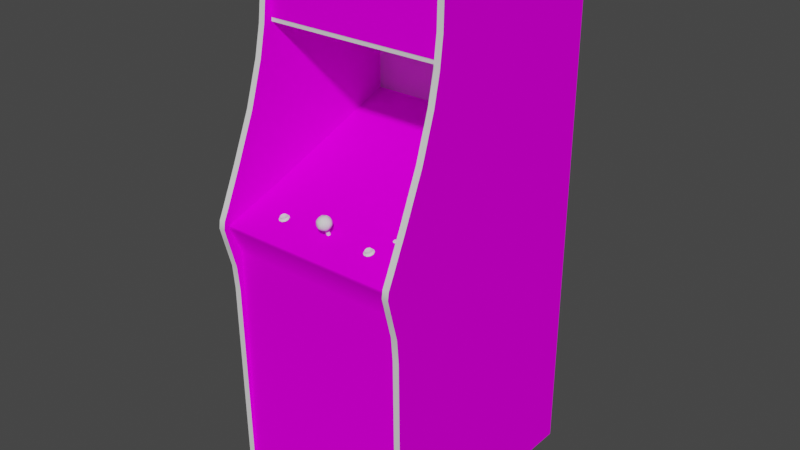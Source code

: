 # Source: rallyxm.blend  (saved by Blender 2.93.20; exported with 4.5.12 LTS)
import bpy
from mathutils import Matrix  # noqa: F401  (used for matrix-valued properties, if any)

bpy.ops.wm.read_factory_settings(use_empty=True)
scene = bpy.context.scene
scene.name = 'Scene'

# ---- images (referenced by path relative to the original .blend; pixels are not part of the script)
import os
ASSET_DIR = os.environ.get("B2B_ASSET_DIR", "")  # directory of the original .blend (textures are referenced by path, not embedded)
HERE = os.path.dirname(os.path.abspath(__file__))  # packed textures are extracted next to this script under _unpacked/

def load_image(name, relpath, width, height, colorspace="sRGB"):
    """Load a texture the original file referenced (path relative to the .blend, or extracted next to this script)."""
    p = next((c for c in (os.path.join(HERE, relpath), os.path.join(ASSET_DIR, relpath)) if relpath and os.path.exists(c)), "")
    if p:
        img = bpy.data.images.load(p, check_existing=True)
        img.name = name
    else:  # same state as the original file: an image datablock whose file is absent (Cycles renders it pink)
        img = bpy.data.images.new(name, width, height)
        img.source = "FILE"
        img.filepath = "//" + (relpath or name)
    img.colorspace_settings.name = colorspace
    return img
img_01rallyxmmarqueemap_tiff = load_image('01rallyxmmarqueemap.TIFF', '01rallyxmmarqueemap.TIFF', 1024, 1024, 'sRGB')
img_02rallyxmsnapmap_tiff = load_image('02rallyxmsnapmap.TIFF', '02rallyxmsnapmap.TIFF', 1024, 1024, 'sRGB')
img_rallyxmbezelmap_tiff = load_image('rallyxmbezelmap.TIFF', 'rallyxmbezelmap.TIFF', 1024, 1024, 'sRGB')
img_rallyxmcombomap_tiff = load_image('rallyxmcombomap.TIFF', 'rallyxmcombomap.TIFF', 1024, 1024, 'sRGB')
img_rallyxmsidemap_tiff = load_image('rallyxmsidemap.TIFF', 'rallyxmsidemap.TIFF', 1024, 1024, 'sRGB')

# ---- materials (node trees are filled in below, after node groups)
mat_01rallyxmmarquee = bpy.data.materials.new('01rallyxmmarquee')
mat_01rallyxmmarquee.use_transparent_shadow = False
mat_01rallyxmmarquee.roughness = 0.8807
mat_01rallyxmmarquee.specular_intensity = 0.0
mat_02rallyxmscreen = bpy.data.materials.new('02rallyxmscreen')
mat_02rallyxmscreen.use_transparent_shadow = False
mat_02rallyxmscreen.roughness = 0.8807
mat_02rallyxmscreen.specular_intensity = 0.0
mat_rallyxmbezel = bpy.data.materials.new('rallyxmbezel')
mat_rallyxmbezel.use_transparent_shadow = False
mat_rallyxmbezel.roughness = 0.8807
mat_rallyxmbezel.specular_intensity = 0.0
mat_rallyxmcombo = bpy.data.materials.new('rallyxmcombo')
mat_rallyxmcombo.use_transparent_shadow = False
mat_rallyxmcombo.roughness = 0.8807
mat_rallyxmcombo.specular_intensity = 0.0
mat_rallyxmyellowtrim = bpy.data.materials.new('rallyxmyellowtrim')
mat_rallyxmyellowtrim.use_transparent_shadow = False
mat_rallyxmyellowtrim.roughness = 0.7934
mat_rallyxmyellowtrim.specular_intensity = 0.6275
mat_rallyxmside = bpy.data.materials.new('rallyxmside')
mat_rallyxmside.use_transparent_shadow = False
mat_rallyxmside.roughness = 0.8807
mat_rallyxmside.specular_intensity = 0.0
mat_rallyxmwhitebutton = bpy.data.materials.new('rallyxmwhitebutton')
mat_rallyxmwhitebutton.use_transparent_shadow = False
mat_rallyxmwhitebutton.roughness = 0.7769
mat_rallyxmwhitebutton.specular_intensity = 0.6902
mat_rallyxmsilver = bpy.data.materials.new('rallyxmsilver')
mat_rallyxmsilver.use_transparent_shadow = False
mat_rallyxmsilver.roughness = 0.8114
mat_rallyxmsilver.specular_intensity = 0.2392
mat_rallyxmred = bpy.data.materials.new('rallyxmred')
mat_rallyxmred.use_transparent_shadow = False
mat_rallyxmred.roughness = 0.7769
mat_rallyxmred.specular_intensity = 0.6431
mat_rallyxmblack = bpy.data.materials.new('rallyxmblack')
mat_rallyxmblack.use_transparent_shadow = False
mat_rallyxmblack.roughness = 0.8807
mat_rallyxmblack.specular_intensity = 0.0

# ---- node groups
ng_auto_smooth = bpy.data.node_groups.new('Auto Smooth', 'GeometryNodeTree')
_s = ng_auto_smooth.interface.new_socket(name='Geometry', in_out='OUTPUT', socket_type='NodeSocketGeometry')
_s = ng_auto_smooth.interface.new_socket(name='Geometry', in_out='INPUT', socket_type='NodeSocketGeometry')
_s = ng_auto_smooth.interface.new_socket(name='Angle', in_out='INPUT', socket_type='NodeSocketFloat')
_s.subtype = 'ANGLE'
_s.min_value = 0.0
_s.max_value = 3.142
ng_auto_smooth.is_modifier = True
_N = ng_auto_smooth.nodes; _L = ng_auto_smooth.links
n0 = _N.new('NodeGroupOutput'); n0.name = 'Group Output'; n0.location = (480, -100)
n1 = _N.new('NodeGroupInput'); n1.name = 'Group Input'; n1.location = (-420, -300)
n2 = _N.new('NodeGroupInput'); n2.name = 'Group Input.001'; n2.location = (-60, -100)
n3 = _N.new('GeometryNodeSetShadeSmooth'); n3.name = 'Set Shade Smooth'; n3.location = (120, -100)
n3.domain = 'EDGE'
n4 = _N.new('GeometryNodeSetShadeSmooth'); n4.name = 'Set Shade Smooth.001'; n4.location = (300, -100)
n5 = _N.new('GeometryNodeInputMeshEdgeAngle'); n5.name = 'Edge Angle'; n5.location = (-420, -220)
n6 = _N.new('GeometryNodeInputEdgeSmooth'); n6.name = 'Is Edge Smooth'; n6.location = (-60, -160)
n7 = _N.new('GeometryNodeInputShadeSmooth'); n7.name = 'Is Face Smooth'; n7.location = (-240, -340)
n8 = _N.new('FunctionNodeBooleanMath'); n8.name = 'Boolean Math'; n8.location = (-60, -220)
n9 = _N.new('FunctionNodeCompare'); n9.name = 'Compare'; n9.location = (-240, -180)
n9.operation = 'LESS_EQUAL'
_L.new(n5.outputs[0], n9.inputs[0])
_L.new(n4.outputs[0], n0.inputs[0])
_L.new(n1.outputs[1], n9.inputs[1])
_L.new(n9.outputs[0], n8.inputs[0])
_L.new(n7.outputs[0], n8.inputs[1])
_L.new(n2.outputs[0], n3.inputs[0])
_L.new(n6.outputs[0], n3.inputs[1])
_L.new(n3.outputs[0], n4.inputs[0])
_L.new(n8.outputs[0], n3.inputs[2])
n0.is_active_output = True

# ---- material node trees
mat_01rallyxmmarquee.use_nodes = True; mat_01rallyxmmarquee.node_tree.nodes.clear()
_N = mat_01rallyxmmarquee.node_tree.nodes; _L = mat_01rallyxmmarquee.node_tree.links
n0 = _N.new('ShaderNodeBsdfPrincipled'); n0.name = 'Principled BSDF'; n0.location = (10, 300)
n0.distribution = 'GGX'
n0.subsurface_method = 'BURLEY'
n0.inputs[2].default_value = 0.8807
n0.inputs[3].default_value = 1.45
n0.inputs[13].default_value = 0.0
n0.inputs[27].default_value = (0.0, 0.0, 0.0, 1.0)
n0.inputs[28].default_value = 1.0
n1 = _N.new('ShaderNodeOutputMaterial'); n1.name = 'Material Output'; n1.location = (300, 300)
n2 = _N.new('ShaderNodeTexImage'); n2.name = 'Image Texture'; n2.location = (-300, 600)
n2.image = img_01rallyxmmarqueemap_tiff
_L.new(n0.outputs[0], n1.inputs[0])
_L.new(n2.outputs[0], n0.inputs[0])
n1.is_active_output = True
mat_02rallyxmscreen.use_nodes = True; mat_02rallyxmscreen.node_tree.nodes.clear()
_N = mat_02rallyxmscreen.node_tree.nodes; _L = mat_02rallyxmscreen.node_tree.links
n0 = _N.new('ShaderNodeBsdfPrincipled'); n0.name = 'Principled BSDF'; n0.location = (10, 300)
n0.distribution = 'GGX'
n0.subsurface_method = 'BURLEY'
n0.inputs[2].default_value = 0.8807
n0.inputs[3].default_value = 1.45
n0.inputs[13].default_value = 0.0
n0.inputs[27].default_value = (0.0, 0.0, 0.0, 1.0)
n0.inputs[28].default_value = 1.0
n1 = _N.new('ShaderNodeOutputMaterial'); n1.name = 'Material Output'; n1.location = (300, 300)
n2 = _N.new('ShaderNodeTexImage'); n2.name = 'Image Texture'; n2.location = (-300, 600)
n2.image = img_02rallyxmsnapmap_tiff
_L.new(n0.outputs[0], n1.inputs[0])
_L.new(n2.outputs[0], n0.inputs[0])
n1.is_active_output = True
mat_rallyxmbezel.use_nodes = True; mat_rallyxmbezel.node_tree.nodes.clear()
_N = mat_rallyxmbezel.node_tree.nodes; _L = mat_rallyxmbezel.node_tree.links
n0 = _N.new('ShaderNodeBsdfPrincipled'); n0.name = 'Principled BSDF'; n0.location = (10, 300)
n0.distribution = 'GGX'
n0.subsurface_method = 'BURLEY'
n0.inputs[2].default_value = 0.8807
n0.inputs[3].default_value = 1.45
n0.inputs[13].default_value = 0.0
n0.inputs[27].default_value = (0.0, 0.0, 0.0, 1.0)
n0.inputs[28].default_value = 1.0
n1 = _N.new('ShaderNodeOutputMaterial'); n1.name = 'Material Output'; n1.location = (300, 300)
n2 = _N.new('ShaderNodeTexImage'); n2.name = 'Image Texture'; n2.location = (-300, 600)
n2.image = img_rallyxmbezelmap_tiff
_L.new(n0.outputs[0], n1.inputs[0])
_L.new(n2.outputs[0], n0.inputs[0])
n1.is_active_output = True
mat_rallyxmcombo.use_nodes = True; mat_rallyxmcombo.node_tree.nodes.clear()
_N = mat_rallyxmcombo.node_tree.nodes; _L = mat_rallyxmcombo.node_tree.links
n0 = _N.new('ShaderNodeBsdfPrincipled'); n0.name = 'Principled BSDF'; n0.location = (10, 300)
n0.distribution = 'GGX'
n0.subsurface_method = 'BURLEY'
n0.inputs[2].default_value = 0.8807
n0.inputs[3].default_value = 1.45
n0.inputs[13].default_value = 0.0
n0.inputs[27].default_value = (0.0, 0.0, 0.0, 1.0)
n0.inputs[28].default_value = 1.0
n1 = _N.new('ShaderNodeOutputMaterial'); n1.name = 'Material Output'; n1.location = (300, 300)
n2 = _N.new('ShaderNodeTexImage'); n2.name = 'Image Texture'; n2.location = (-300, 600)
n2.image = img_rallyxmcombomap_tiff
_L.new(n0.outputs[0], n1.inputs[0])
_L.new(n2.outputs[0], n0.inputs[0])
n1.is_active_output = True
mat_rallyxmyellowtrim.use_nodes = True; mat_rallyxmyellowtrim.node_tree.nodes.clear()
_N = mat_rallyxmyellowtrim.node_tree.nodes; _L = mat_rallyxmyellowtrim.node_tree.links
n0 = _N.new('ShaderNodeBsdfPrincipled'); n0.name = 'Principled BSDF'; n0.location = (10, 300)
n0.distribution = 'GGX'
n0.subsurface_method = 'BURLEY'
n0.inputs[2].default_value = 0.7934
n0.inputs[3].default_value = 1.45
n0.inputs[13].default_value = 0.6275
n0.inputs[27].default_value = (0.0, 0.0, 0.0, 1.0)
n0.inputs[28].default_value = 1.0
n1 = _N.new('ShaderNodeOutputMaterial'); n1.name = 'Material Output'; n1.location = (300, 300)
_L.new(n0.outputs[0], n1.inputs[0])
n1.is_active_output = True
mat_rallyxmside.use_nodes = True; mat_rallyxmside.node_tree.nodes.clear()
_N = mat_rallyxmside.node_tree.nodes; _L = mat_rallyxmside.node_tree.links
n0 = _N.new('ShaderNodeBsdfPrincipled'); n0.name = 'Principled BSDF'; n0.location = (10, 300)
n0.distribution = 'GGX'
n0.subsurface_method = 'BURLEY'
n0.inputs[2].default_value = 0.8807
n0.inputs[3].default_value = 1.45
n0.inputs[13].default_value = 0.0
n0.inputs[27].default_value = (0.0, 0.0, 0.0, 1.0)
n0.inputs[28].default_value = 1.0
n1 = _N.new('ShaderNodeOutputMaterial'); n1.name = 'Material Output'; n1.location = (300, 300)
n2 = _N.new('ShaderNodeTexImage'); n2.name = 'Image Texture'; n2.location = (-300, 600)
n2.image = img_rallyxmsidemap_tiff
_L.new(n0.outputs[0], n1.inputs[0])
_L.new(n2.outputs[0], n0.inputs[0])
n1.is_active_output = True
mat_rallyxmwhitebutton.use_nodes = True; mat_rallyxmwhitebutton.node_tree.nodes.clear()
_N = mat_rallyxmwhitebutton.node_tree.nodes; _L = mat_rallyxmwhitebutton.node_tree.links
n0 = _N.new('ShaderNodeBsdfPrincipled'); n0.name = 'Principled BSDF'; n0.location = (10, 300)
n0.distribution = 'GGX'
n0.subsurface_method = 'BURLEY'
n0.inputs[2].default_value = 0.7769
n0.inputs[3].default_value = 1.45
n0.inputs[13].default_value = 0.6902
n0.inputs[27].default_value = (0.0, 0.0, 0.0, 1.0)
n0.inputs[28].default_value = 1.0
n1 = _N.new('ShaderNodeOutputMaterial'); n1.name = 'Material Output'; n1.location = (300, 300)
_L.new(n0.outputs[0], n1.inputs[0])
n1.is_active_output = True
mat_rallyxmsilver.use_nodes = True; mat_rallyxmsilver.node_tree.nodes.clear()
_N = mat_rallyxmsilver.node_tree.nodes; _L = mat_rallyxmsilver.node_tree.links
n0 = _N.new('ShaderNodeBsdfPrincipled'); n0.name = 'Principled BSDF'; n0.location = (10, 300)
n0.distribution = 'GGX'
n0.subsurface_method = 'BURLEY'
n0.inputs[2].default_value = 0.8114
n0.inputs[3].default_value = 1.45
n0.inputs[13].default_value = 0.2392
n0.inputs[27].default_value = (0.0, 0.0, 0.0, 1.0)
n0.inputs[28].default_value = 1.0
n1 = _N.new('ShaderNodeOutputMaterial'); n1.name = 'Material Output'; n1.location = (300, 300)
_L.new(n0.outputs[0], n1.inputs[0])
n1.is_active_output = True
mat_rallyxmred.use_nodes = True; mat_rallyxmred.node_tree.nodes.clear()
_N = mat_rallyxmred.node_tree.nodes; _L = mat_rallyxmred.node_tree.links
n0 = _N.new('ShaderNodeBsdfPrincipled'); n0.name = 'Principled BSDF'; n0.location = (10, 300)
n0.distribution = 'GGX'
n0.subsurface_method = 'BURLEY'
n0.inputs[2].default_value = 0.7769
n0.inputs[3].default_value = 1.45
n0.inputs[13].default_value = 0.6431
n0.inputs[27].default_value = (0.0, 0.0, 0.0, 1.0)
n0.inputs[28].default_value = 1.0
n1 = _N.new('ShaderNodeOutputMaterial'); n1.name = 'Material Output'; n1.location = (300, 300)
_L.new(n0.outputs[0], n1.inputs[0])
n1.is_active_output = True
mat_rallyxmblack.use_nodes = True; mat_rallyxmblack.node_tree.nodes.clear()
_N = mat_rallyxmblack.node_tree.nodes; _L = mat_rallyxmblack.node_tree.links
n0 = _N.new('ShaderNodeBsdfPrincipled'); n0.name = 'Principled BSDF'; n0.location = (10, 300)
n0.distribution = 'GGX'
n0.subsurface_method = 'BURLEY'
n0.inputs[2].default_value = 0.8807
n0.inputs[3].default_value = 1.45
n0.inputs[13].default_value = 0.0
n0.inputs[27].default_value = (0.0, 0.0, 0.0, 1.0)
n0.inputs[28].default_value = 1.0
n1 = _N.new('ShaderNodeOutputMaterial'); n1.name = 'Material Output'; n1.location = (300, 300)
_L.new(n0.outputs[0], n1.inputs[0])
n1.is_active_output = True

# ---- world
world_world = bpy.data.worlds.new('World'); scene.world = world_world
world_world.use_nodes = True; world_world.node_tree.nodes.clear()
_N = world_world.node_tree.nodes; _L = world_world.node_tree.links
n0 = _N.new('ShaderNodeOutputWorld'); n0.name = 'World Output'; n0.location = (300, 300)
n1 = _N.new('ShaderNodeBackground'); n1.name = 'Background'; n1.location = (10, 300)
n1.inputs[0].default_value = (0.05088, 0.05088, 0.05088, 1.0)
_L.new(n1.outputs[0], n0.inputs[0])
n0.is_active_output = True
world_world.color = (0.05088, 0.05088, 0.05088)
world_world.use_sun_shadow = False
world_world.sun_shadow_jitter_overblur = 0.0

# ---- meshes
me_rallyxm = bpy.data.meshes.new('rallyxm')
me_rallyxm.from_pydata([(0.257, 0.6431, 0.01959), (-0.3298, 0.6431, 0.01959), (-0.3298, 0.4379, 0.01959), (0.257, 0.4379, 0.01959), (-0.03601, -0.02692, -0.1301), (-0.03601, -0.07081, -0.0622), (0.06341, -0.07156, -0.06445), (-0.1414, 0.003095, -0.2059), (0.1696, -0.01004, -0.2111), (0.07129, 0.003095, -0.2059), (-0.03601, 0.02936, -0.2854), (-0.03601, 0.03949, -0.3665), (-0.1388, -0.03067, -0.1331), (0.06866, 0.02485, -0.2862), (-0.1388, 0.02448, -0.2854), (0.06941, -0.03067, -0.1331), (0.1681, 0.01322, -0.2858), (-0.03526, 0.009473, -0.2036), (0.1621, -0.07531, -0.0712), (-0.2288, 0.02973, -0.3623), (0.2622, 0.1066, -0.4374), (-0.3331, 0.1066, -0.4374), (-0.3331, -0.06744, 0.04473), (0.2622, -0.06744, 0.04473), (0.2589, 0.03836, 0.1757), (-0.332, -0.9521, 0.1862), (0.2686, -0.2246, 0.1862), (-0.3301, 0.6724, -0.3942), (0.2589, -0.3469, 0.2034), (-0.3301, -0.3469, 0.2034), (-0.3301, -1.055, 0.194), (-0.3301, -0.2246, -0.6058), (0.2589, 0.4237, 0.04698), (0.2589, 0.5163, 0.03572), (-0.3301, 0.4237, 0.04698), (-0.332, -0.06519, 0.04285), (-0.332, -0.1271, 0.2263), (0.2686, -0.1271, 0.2263), (0.2686, -0.06519, 0.04285), (-0.1414, 0.4087, -0.09333), (-0.1414, 0.4008, -0.2629), (0.07804, 0.4008, -0.2629), (0.07804, 0.4087, -0.09333), (0.2589, 0.1922, 0.1108), (0.2686, -0.135, 0.2263), (-0.3301, 0.678, -0.1136), (-0.3301, 0.6581, 0.02597), (0.2589, -0.2682, 0.2102), (0.2589, -0.2246, 0.2218), (-0.3301, 0.5985, 0.03422), (-0.332, -0.135, 0.2263), (0.2589, -0.1331, 0.2458), (-0.3301, 0.6495, -0.5154), (0.2589, 0.6818, -0.2595), (-0.3301, -0.1083, 0.2424), (0.2589, 0.6383, 0.03422), (-0.3301, 0.6383, 0.03422), (0.2589, -0.1755, 0.2349), (-0.3301, -0.1755, 0.2349), (-0.332, -0.2246, 0.1862), (0.2589, -1.055, -0.6058), (0.2791, 0.4237, -0.6058), (0.2589, -0.2246, -0.6058), (-0.3504, 0.624, -0.6058), (-0.3301, -1.055, -0.6058), (0.2791, -1.055, -0.6058), (0.2791, 0.5163, 0.03572), (-0.3301, 0.5163, 0.03572), (-0.3504, 0.5163, 0.03572), (0.2589, 0.3299, 0.06724), (0.2791, 0.3299, 0.06724), (0.2791, 0.4237, 0.04698), (-0.3504, 0.3299, 0.06724), (-0.3301, 0.3299, 0.06724), (0.2791, 0.5985, 0.03422), (-0.3504, 0.5985, 0.03422), (-0.3301, -0.2246, 0.2218), (-0.3301, -0.07494, 0.2267), (-0.3301, 0.03836, 0.1757), (-0.3504, 0.03836, 0.1757), (0.2589, 0.6495, -0.5154), (0.2589, 0.6724, -0.3942), (0.2791, 0.03836, 0.1757), (0.2589, -0.07494, 0.2267), (0.2589, 0.678, -0.1136), (0.2589, 0.6694, -0.001419), (0.2589, 0.6581, 0.02597), (0.2791, 0.6581, 0.02597), (0.2791, -0.2682, 0.2102), (-0.3504, -0.3469, 0.2034), (-0.3301, -0.2682, 0.2102), (-0.3301, 0.6694, -0.001419), (-0.3504, 0.678, -0.1136), (-0.3504, 0.6694, -0.001419), (0.2791, 0.1922, 0.1108), (-0.3301, 0.1922, 0.1108), (-0.3504, 0.1922, 0.1108), (0.2589, 0.624, -0.6058), (-0.3301, 0.6818, -0.2595), (0.2791, 0.6724, -0.3942), (-0.3301, -0.1331, 0.2458), (0.2791, -0.1083, 0.2424), (0.2791, 0.6818, -0.2595), (0.2791, -1.055, 0.194), (0.2589, -1.055, 0.194), (-0.3504, -1.055, 0.194), (-0.3504, -1.055, -0.6058), (0.2791, 0.6383, 0.03422), (0.2589, 0.5985, 0.03422), (0.2589, -0.1083, 0.2424), (-0.3301, 0.624, -0.6058), (0.2791, -0.07494, 0.2267), (-0.3504, 0.6581, 0.02597), (-0.3504, 0.6724, -0.3942), (-0.3504, 0.4237, -0.6058), (-0.3504, 0.4237, 0.04698), (0.2791, 0.624, -0.6058), (0.2791, -0.3469, 0.2034), (0.2791, -0.1083, -0.6058), (0.2791, 0.678, -0.1136), (-0.3504, 0.6818, -0.2595), (-0.3504, -0.2682, 0.2102), (-0.3504, -0.1331, 0.2458), (0.2791, -0.1331, 0.2458), (-0.3504, 0.6495, -0.5154), (0.2791, 0.6495, -0.5154), (0.2791, 0.6694, -0.001419), (-0.3504, -0.07494, 0.2267), (-0.3504, 0.6383, 0.03422), (0.2791, -0.1755, 0.2349), (-0.3504, -0.1083, 0.2424), (-0.3504, -0.1083, -0.6058), (-0.3504, -0.1755, 0.2349), (-0.1996, -0.09295, 0.152), (-0.191, -0.09295, 0.152), (-0.1996, -0.08469, 0.1269), (0.1178, -0.09295, 0.152), (0.1261, -0.09295, 0.152), (0.1253, -0.09182, 0.1494), (0.1261, -0.08469, 0.1269), (0.1178, -0.08469, 0.1269), (0.1186, -0.08507, 0.1299), (-0.1846, -0.08845, 0.1396), (-0.1865, -0.09032, 0.1456), (-0.1842, -0.09145, 0.1471), (-0.1985, -0.09182, 0.1494), (-0.2041, -0.09032, 0.1456), (-0.2063, -0.09145, 0.1471), (-0.209, -0.08882, 0.1393), (-0.182, -0.08882, 0.1291), (-0.1902, -0.08694, 0.1235), (-0.191, -0.08469, 0.1269), (-0.2063, -0.08619, 0.1318), (0.1328, -0.08845, 0.1396), (0.1332, -0.09145, 0.1471), (0.1186, -0.09182, 0.1494), (0.1133, -0.09032, 0.1456), (0.1107, -0.09145, 0.1471), (0.1081, -0.08882, 0.1393), (0.1351, -0.08882, 0.1291), (0.1107, -0.08619, 0.1318), (0.1133, -0.08657, 0.1336), (-0.206, -0.08845, 0.1396), (-0.1842, -0.08619, 0.1318), (-0.182, -0.09482, 0.1475), (-0.1789, -0.09182, 0.1385), (-0.1816, -0.08882, 0.1393), (-0.2003, -0.08694, 0.1235), (0.1111, -0.08845, 0.1396), (0.1332, -0.08619, 0.1318), (0.1351, -0.09482, 0.1475), (0.1384, -0.09182, 0.1385), (0.1358, -0.08882, 0.1393), (0.1272, -0.08694, 0.1235), (0.1171, -0.08694, 0.1235), (-0.1902, -0.0967, 0.1531), (-0.2003, -0.0967, 0.1531), (-0.2086, -0.09482, 0.1475), (-0.2116, -0.09182, 0.1385), (-0.2086, -0.08882, 0.1291), (0.1253, -0.08507, 0.1299), (0.1306, -0.08657, 0.1336), (0.1272, -0.0967, 0.1531), (0.1171, -0.0967, 0.1531), (0.1088, -0.09482, 0.1475), (0.1058, -0.09182, 0.1385), (0.1088, -0.08882, 0.1291), (-0.03864, -0.07044, 0.1321), (-0.03413, -0.07006, 0.1303), (-0.03413, -0.1027, 0.1183), (-0.03413, -0.07419, 0.1423), (-0.03864, -0.07381, 0.1404), (-0.03864, -0.1065, 0.1284), (-0.03864, -0.1035, 0.1198), (-0.04051, -0.105, 0.1239), (-0.04051, -0.07194, 0.1363), (-0.02776, -0.105, 0.1239), (-0.02963, -0.1035, 0.1198), (-0.02963, -0.07044, 0.1321), (0.221, -0.07569, 0.07436), (-0.02776, -0.07194, 0.1363), (-0.03413, -0.1072, 0.1299), (0.23, -0.07306, 0.06836), (0.2307, -0.07381, 0.07061), (0.2337, -0.07419, 0.07024), (0.161, -0.07381, 0.07061), (0.1643, -0.07419, 0.07024), (0.2195, -0.07419, 0.07024), (0.2255, -0.07269, 0.06686), (0.2244, -0.07231, 0.06386), (0.1583, -0.07531, 0.07399), (0.1595, -0.07644, 0.07662), (0.1628, -0.07569, 0.07436), (0.2326, -0.07569, 0.07436), (0.2244, -0.07644, 0.07662), (0.2289, -0.07644, 0.07662), (0.1549, -0.07231, 0.06386), (0.1557, -0.07269, 0.06686), (0.1628, -0.07306, 0.06649), (0.1595, -0.07231, 0.06386), (0.1512, -0.07569, 0.07436), (0.1538, -0.07306, 0.06836), (0.1512, -0.07306, 0.06649), (0.1501, -0.07419, 0.07024), (0.2326, -0.07306, 0.06649), (0.2289, -0.07231, 0.06386), (0.221, -0.07306, 0.06649), (0.2229, -0.07381, 0.07061), (0.23, -0.07456, 0.07286), (0.1549, -0.07644, 0.07662), (-0.02963, -0.07381, 0.1404), (-0.02963, -0.1065, 0.1284), (-0.1985, -0.08132, 0.131), (-0.1985, -0.08507, 0.1299), (0.1133, -0.08244, 0.1348), (0.1186, -0.08132, 0.131), (-0.1951, -0.08845, 0.1396), (-0.1865, -0.08244, 0.1348), (-0.1917, -0.08507, 0.1299), (-0.1865, -0.08657, 0.1336), (0.1219, -0.08845, 0.1396), (0.1306, -0.08244, 0.1348), (-0.2041, -0.08657, 0.1468), (0.1253, -0.0877, 0.1505), (-0.1865, -0.08657, 0.1468), (-0.1917, -0.0877, 0.1505), (-0.1917, -0.09182, 0.1494), (-0.1985, -0.0877, 0.1505), (-0.206, -0.08469, 0.1408), (-0.2041, -0.08657, 0.1336), (-0.1846, -0.08469, 0.1408), (0.1306, -0.08657, 0.1468), (0.1306, -0.09032, 0.1456), (0.1328, -0.08469, 0.1408), (-0.2041, -0.08244, 0.1348), (-0.1917, -0.08132, 0.131), (0.1186, -0.0877, 0.1505), (0.1111, -0.08469, 0.1408), (0.1253, -0.08132, 0.131), (0.1133, -0.08657, 0.1468), (-0.04389, -0.03592, 0.1558), (-0.04014, -0.04643, 0.1652), (-0.03001, -0.03705, 0.1603), (-0.03789, -0.06931, 0.1273), (-0.04051, -0.05806, 0.1216), (-0.02776, -0.05993, 0.122), (-0.04764, -0.05843, 0.1618), (-0.05102, -0.04643, 0.1584), (-0.03413, -0.04718, 0.1213), (-0.03789, -0.07531, 0.1494), (-0.02776, -0.07006, 0.1584), (-0.04051, -0.06856, 0.1599), (-0.01162, -0.05506, 0.1505), (-0.01425, -0.06519, 0.1404), (-0.01162, -0.0513, 0.1366), (-0.01313, -0.04305, 0.1464), (-0.018, -0.04455, 0.158), (-0.03001, -0.03105, 0.1378), (-0.02738, -0.0378, 0.1273), (-0.04014, -0.0363, 0.1288), (-0.05627, -0.05506, 0.1505), (-0.05364, -0.04155, 0.1468), (-0.05627, -0.0513, 0.1366), (-0.04989, -0.06819, 0.1516), (-0.04614, -0.07231, 0.1385), (0.2255, -0.07006, 0.06761), (0.2229, -0.07119, 0.07136), (0.1557, -0.07006, 0.06761), (0.1602, -0.07194, 0.07361), (-0.02025, -0.05843, 0.1618), (-0.02738, -0.0483, 0.1655), (-0.02401, -0.07419, 0.1453), (-0.01725, -0.06669, 0.1528), (-0.01725, -0.05993, 0.1291), (-0.02025, -0.0483, 0.1254), (0.1602, -0.07044, 0.06911), (0.1602, -0.07306, 0.06836), (-0.04764, -0.0483, 0.1254), (0.2307, -0.07119, 0.07136), (0.2236, -0.07456, 0.07286), (0.2255, -0.07531, 0.07399), (-0.05477, -0.06331, 0.1408), (-0.04989, -0.06181, 0.1291), (-0.05102, -0.04005, 0.1348), (-0.02175, -0.03405, 0.149), (-0.02401, -0.07044, 0.1314), (-0.03413, -0.05956, 0.1663), (-0.018, -0.03817, 0.1355), (0.1538, -0.07456, 0.07286), (0.1557, -0.07531, 0.07399), (0.1602, -0.07456, 0.07286), (-0.04389, -0.03217, 0.1419), (0.1531, -0.07119, 0.07136), (0.1531, -0.07381, 0.07061), (-0.03413, -0.03067, 0.1498), (-0.03413, -0.07569, 0.1374), (0.2236, -0.07194, 0.07361), (0.2236, -0.07306, 0.06836), (0.161, -0.07119, 0.07136), (0.1583, -0.07269, 0.06686), (0.2281, -0.07531, 0.07399), (0.23, -0.07194, 0.07361), (0.1557, -0.07231, 0.07512), (0.1583, -0.07231, 0.07512), (0.2255, -0.07231, 0.07512), (0.1538, -0.07044, 0.06911), (0.2281, -0.07269, 0.06686), (0.2236, -0.07044, 0.06911), (0.23, -0.07044, 0.06911), (0.2281, -0.07006, 0.06761), (0.2281, -0.07231, 0.07512), (0.1538, -0.07194, 0.07361), (0.1583, -0.07006, 0.06761), (-0.332, 0.6176, -0.5994), (0.2634, 0.6176, -0.5994), (0.2634, -1.049, -0.5994), (-0.332, -1.049, -0.5994), (0.2686, -0.9521, 0.1862), (-0.332, -1.049, 0.1862), (-0.332, 0.3925, -0.4374), (0.2686, -1.049, 0.1862), (-0.332, 0.02973, -0.4374), (0.2634, 0.02973, -0.4374), (0.2634, 0.3925, -0.4374), (0.2649, -0.08732, 0.08187), (-0.1531, -0.04943, -0.0228), (0.2649, 0.1186, -0.4846), (-0.3369, -0.08732, 0.08187), (-0.2757, 0.01548, -0.2018), (-0.3365, 0.1186, -0.485), (-0.03639, 0.08188, -0.3837), (0.08254, 0.08188, -0.3833), (-0.2761, 0.08188, -0.3837), (0.2075, 0.01585, -0.2014), (-0.332, 0.4248, 0.01809), (0.2634, 0.4248, 0.01809), (0.2634, 0.6555, 0.01809), (-0.332, 0.6555, 0.01809), (0.1692, -0.03967, -0.1406), (0.2078, -0.01566, -0.1147), (-0.1324, -0.07194, -0.06482), (0.06228, 0.03799, -0.3668), (-0.2367, 0.01285, -0.285), (-0.2757, 0.04774, -0.2895), (-0.239, -0.009661, -0.2111), (-0.2288, -0.07607, -0.07158), (-0.2371, -0.03967, -0.1406), (-0.1324, 0.03724, -0.3653), (0.1602, 0.03123, -0.3642), (0.2078, 0.04812, -0.2907), (0.2078, 0.08188, -0.3833), (-0.2757, -0.01604, -0.1147), (-0.2761, -0.04943, -0.0228), (-0.1531, 0.08188, -0.3837), (0.08404, -0.04905, -0.0228), (0.2078, -0.04905, -0.0228), (-0.03639, -0.04943, -0.0228)], [], [(335, 336, 333, 334), (367, 14, 10, 11), (364, 366, 12, 7), (241, 253, 153, 181), (189, 193, 187, 188), (6, 15, 4, 5), (7, 14, 362, 364), (17, 10, 14, 7), (316, 286, 227, 299), (14, 367, 19, 362), (157, 158, 185, 184), (10, 17, 9, 13), (12, 360, 5, 4), (13, 361, 11, 10), (361, 13, 16, 368), (4, 17, 7, 12), (360, 12, 366, 365), (37, 38, 35, 36), (76, 64, 31), (83, 24, 81), (110, 27, 76, 31), (27, 95, 100), (131, 106, 105, 89), (29, 30, 64), (249, 233, 135, 152), (32, 33, 81), (27, 67, 34), (73, 34, 115, 72), (104, 103, 117, 28), (27, 100, 76), (48, 83, 81), (43, 69, 81), (27, 73, 95), (52, 110, 63, 124), (27, 45, 46), (86, 84, 81), (33, 86, 81), (27, 46, 67), (76, 90, 64), (62, 47, 48), (78, 77, 100), (46, 49, 67), (33, 108, 86), (86, 85, 84), (45, 91, 46), (48, 51, 83), (27, 34, 73), (69, 32, 81), (97, 81, 80), (110, 52, 27), (338, 340, 337, 25), (84, 53, 81), (27, 98, 45), (90, 29, 64), (62, 28, 47), (24, 43, 81), (95, 78, 100), (51, 109, 83), (77, 54, 100), (108, 55, 86), (46, 56, 49), (48, 57, 51), (100, 58, 76), (356, 357, 354, 355), (79, 127, 77, 78), (116, 61, 60), (116, 60, 62), (63, 31, 64), (63, 64, 114), (118, 65, 60), (357, 356, 334, 333), (103, 104, 60, 65), (235, 258, 180, 141), (25, 337, 26, 59), (53, 102, 99, 81), (55, 107, 87, 86), (76, 58, 132), (32, 71, 66, 33), (116, 97, 80, 125), (232, 255, 238, 233), (63, 110, 31), (59, 26, 44, 50), (309, 210, 323, 322), (113, 120, 98, 27), (124, 113, 27, 52), (88, 129, 47), (145, 246, 245, 247), (121, 90, 132), (155, 138, 243, 256), (81, 99, 125, 80), (41, 42, 39, 40), (102, 53, 84, 119), (109, 101, 111, 83), (287, 332, 319, 217), (49, 56, 128, 75), (116, 62, 97), (78, 95, 96, 79), (85, 126, 119, 84), (68, 115, 34, 67), (89, 105, 30, 29), (330, 324, 300, 320), (50, 44, 37, 36), (90, 76, 132), (129, 48, 47), (46, 91, 93, 112), (105, 106, 64, 30), (100, 54, 130, 122), (64, 106, 131), (94, 43, 24, 82), (43, 94, 70, 69), (45, 98, 120, 92), (101, 109, 51, 123), (107, 55, 108, 74), (67, 49, 75, 68), (112, 128, 56, 46), (339, 343, 355, 354), (129, 57, 48), (57, 129, 123, 51), (61, 118, 60), (64, 131, 114), (116, 66, 71, 61), (208, 326, 225, 209), (94, 82, 118), (68, 112, 113), (147, 133, 145, 146), (116, 74, 66), (321, 330, 320, 228), (114, 79, 96), (117, 103, 65), (101, 65, 118), (99, 102, 119), (92, 120, 113), (131, 121, 122), (123, 88, 65), (116, 119, 74), (112, 92, 113), (116, 99, 119), (63, 115, 113), (101, 123, 65), (68, 75, 112), (119, 87, 74), (70, 94, 118), (114, 96, 72), (63, 113, 124), (116, 125, 99), (115, 68, 113), (131, 89, 121), (88, 117, 65), (112, 93, 92), (119, 126, 87), (82, 111, 118), (114, 127, 79), (75, 128, 112), (87, 107, 74), (123, 129, 88), (111, 101, 118), (114, 130, 127), (326, 202, 224, 225), (121, 132, 122), (328, 285, 286, 321), (48, 81, 97, 62), (222, 223, 313, 221), (133, 147, 177, 176), (146, 162, 148, 147), (308, 313, 223, 220), (211, 212, 310, 210), (167, 179, 152, 135), (319, 296, 218, 219), (161, 141, 140, 160), (137, 154, 252, 138), (162, 249, 152, 148), (174, 186, 160, 140), (169, 139, 180, 181), (18, 358, 15, 6), (137, 136, 183, 182), (144, 166, 142, 143), (239, 142, 166, 163), (353, 369, 16, 8), (361, 351, 350, 11), (181, 153, 172, 169), (376, 374, 6, 5), (227, 317, 226, 207), (150, 167, 135, 151), (19, 352, 363, 362), (205, 310, 212, 206), (158, 160, 186, 185), (353, 8, 358, 359), (144, 134, 175, 164), (166, 144, 164, 165), (141, 180, 139, 140), (228, 320, 215, 213), (63, 114, 72, 115), (156, 168, 158, 157), (147, 148, 178, 177), (148, 152, 179, 178), (348, 371, 366, 364), (139, 169, 159, 173), (138, 155, 136, 137), (165, 149, 163, 166), (197, 189, 188, 198), (201, 231, 230, 190), (253, 251, 252, 153), (195, 187, 193, 194), (157, 136, 155, 156), (171, 159, 169, 172), (118, 61, 71, 70), (131, 122, 130, 114), (320, 300, 214, 215), (199, 214, 300, 299), (299, 227, 207, 199), (153, 252, 154, 172), (210, 309, 229, 211), (233, 238, 151, 135), (209, 226, 317, 208), (373, 352, 19, 367), (204, 224, 202, 203), (217, 319, 219, 216), (221, 217, 216, 222), (206, 218, 296, 205), (246, 145, 133, 134), (62, 60, 104, 28), (8, 16, 13, 9), (369, 370, 368, 16), (220, 229, 309, 308), (203, 228, 213, 204), (200, 230, 231, 196), (192, 201, 190, 191), (156, 155, 256, 259), (181, 180, 258, 241), (236, 237, 255), (72, 96, 95, 73), (141, 161, 234, 235), (240, 241, 258), (342, 343, 339, 341), (9, 15, 358, 8), (233, 249, 254, 232), (245, 244, 236), (191, 195, 194, 192), (246, 143, 244, 245), (243, 251, 240), (161, 168, 257, 234), (138, 252, 251, 243), (242, 247, 236), (237, 250, 142, 239), (162, 146, 242, 248), (236, 244, 250), (239, 238, 255, 237), (259, 256, 240), (249, 162, 248, 254), (168, 156, 259, 257), (240, 251, 253), (247, 245, 236), (127, 130, 54, 77), (232, 254, 236), (254, 248, 236), (236, 255, 232), (248, 242, 236), (202, 326, 329, 328), (236, 250, 237), (256, 243, 240), (126, 85, 86, 87), (235, 234, 240), (234, 257, 240), (240, 258, 235), (257, 259, 240), (250, 244, 143, 142), (240, 253, 241), (297, 279, 278, 268), (314, 277, 279, 311), (294, 265, 268, 278), (268, 265, 264), (269, 270, 271), (306, 271, 270, 289), (272, 275, 276), (277, 278, 279), (311, 303, 281, 260), (315, 305, 273, 291), (307, 277, 304, 275), (287, 312, 288, 295), (160, 158, 168, 161), (265, 305, 263, 264), (291, 292, 270), (315, 269, 284), (291, 273, 292), (272, 276, 290, 289), (17, 4, 15, 9), (303, 297, 282), (273, 293, 274, 272), (317, 227, 286, 327), (154, 137, 182, 170), (294, 278, 307, 274), (314, 262, 304), (260, 267, 261, 262), (269, 271, 283), (290, 306, 289), (281, 303, 282, 280), (280, 283, 266, 267), (288, 323, 210, 310), (324, 316, 299, 300), (293, 294, 274), (306, 261, 267, 266), (314, 260, 262), (315, 291, 270, 269), (272, 292, 273), (146, 145, 247, 242), (203, 202, 328, 298), (217, 221, 325, 287), (302, 282, 297, 264), (314, 304, 277), (262, 290, 276), (264, 297, 268), (262, 276, 275, 304), (280, 301, 283), (305, 293, 273), (297, 303, 279), (311, 279, 303), (280, 267, 281), (260, 281, 267), (277, 307, 278), (271, 306, 266), (266, 283, 271), (301, 280, 282), (282, 302, 301), (305, 265, 293), (294, 293, 265), (274, 307, 275), (275, 272, 274), (292, 272, 289), (289, 270, 292), (315, 284, 263), (315, 263, 305), (263, 302, 264), (283, 301, 284, 269), (314, 311, 260), (306, 290, 261), (262, 261, 290), (312, 325, 221, 313), (298, 321, 228, 203), (91, 45, 92, 93), (322, 331, 308, 309), (312, 322, 288), (122, 132, 58, 100), (286, 324, 321), (296, 319, 332, 295), (295, 318, 205, 296), (82, 24, 83, 111), (285, 327, 286), (313, 308, 331, 312), (208, 317, 327, 285), (340, 338, 336, 335), (287, 325, 312), (322, 323, 288), (318, 295, 288), (286, 316, 324), (310, 205, 318, 288), (328, 329, 285), (324, 330, 321), (312, 331, 322), (298, 328, 321), (295, 332, 287), (71, 32, 69, 70), (285, 329, 326, 208), (29, 90, 121, 89), (198, 200, 196, 197), (74, 108, 33, 66), (22, 23, 20, 21), (344, 345, 372), (344, 346, 375), (347, 348, 363), (347, 344, 372), (349, 350, 351), (352, 349, 347), (346, 353, 359), (346, 349, 370), (88, 47, 28, 117), (350, 373, 367, 11), (172, 154, 170, 171), (140, 139, 173, 174), (136, 157, 184, 183), (348, 364, 362, 363), (365, 372, 345), (143, 246, 134, 144), (238, 239, 163, 151), (374, 375, 18, 6), (284, 301, 302, 263), (371, 372, 365, 366), (18, 375, 359, 358), (134, 133, 176, 175), (351, 361, 368), (346, 370, 369), (151, 163, 149, 150), (345, 360, 365), (347, 372, 371), (360, 345, 376, 5), (352, 347, 363), (346, 359, 375), (347, 371, 348), (346, 369, 353), (349, 352, 373), (344, 375, 374), (349, 373, 350), (349, 351, 370), (368, 370, 351), (344, 376, 345), (344, 374, 376), (2, 3, 0, 1)])
me_rallyxm.polygons.foreach_set('use_smooth', [True] * 406)
me_rallyxm.polygons.foreach_set('material_index', [9, 1, 1, 8, 7, 1, 1, 1, 8, 1, 6, 1, 1, 1, 1, 1, 1, 3, 3, 3, 3, 3, 5, 3, 6, 3, 3, 4, 4, 3, 3, 3, 3, 4, 3, 3, 3, 3, 3, 3, 3, 3, 3, 3, 3, 3, 3, 3, 3, 3, 9, 3, 3, 3, 3, 3, 3, 3, 3, 3, 3, 3, 3, 9, 4, 4, 4, 4, 4, 4, 9, 4, 8, 3, 4, 4, 4, 4, 4, 8, 4, 3, 8, 4, 4, 4, 8, 4, 8, 4, 3, 4, 4, 8, 4, 4, 4, 4, 4, 4, 8, 3, 4, 4, 4, 4, 4, 4, 4, 4, 4, 4, 4, 4, 4, 9, 4, 4, 4, 4, 5, 7, 5, 5, 6, 5, 8, 5, 5, 5, 5, 5, 5, 5, 5, 5, 5, 5, 5, 5, 5, 5, 5, 5, 5, 5, 5, 5, 5, 5, 5, 5, 5, 5, 5, 5, 5, 7, 5, 8, 3, 7, 6, 6, 7, 7, 6, 7, 6, 6, 6, 6, 6, 1, 6, 6, 6, 9, 9, 6, 9, 7, 6, 9, 7, 6, 9, 6, 6, 6, 7, 5, 6, 6, 6, 9, 6, 6, 6, 7, 7, 8, 7, 6, 6, 5, 5, 7, 7, 7, 6, 7, 6, 7, 9, 7, 7, 7, 7, 6, 3, 1, 9, 7, 7, 7, 7, 8, 8, 8, 4, 8, 8, 9, 1, 8, 8, 7, 8, 8, 8, 8, 8, 8, 8, 8, 8, 8, 8, 8, 8, 8, 4, 8, 8, 8, 8, 8, 8, 8, 4, 8, 8, 8, 8, 8, 8, 8, 8, 8, 8, 8, 8, 8, 8, 8, 8, 8, 8, 6, 8, 8, 8, 8, 8, 1, 8, 8, 8, 6, 8, 8, 8, 8, 8, 8, 8, 8, 8, 8, 8, 8, 8, 8, 8, 8, 8, 8, 8, 8, 8, 8, 8, 8, 8, 8, 8, 8, 8, 8, 8, 8, 8, 8, 8, 8, 8, 8, 8, 8, 8, 8, 8, 8, 8, 8, 8, 8, 4, 8, 8, 4, 8, 8, 8, 4, 8, 8, 8, 9, 8, 8, 8, 8, 8, 8, 8, 8, 8, 8, 4, 8, 4, 7, 4, 2, 9, 9, 9, 9, 9, 9, 9, 9, 4, 9, 6, 6, 6, 9, 9, 6, 6, 9, 8, 9, 9, 6, 9, 9, 6, 9, 9, 9, 9, 9, 9, 9, 9, 9, 9, 9, 9, 9, 9, 0])
_uv = me_rallyxm.uv_layers.new(name='UVMap')
_uv.uv.foreach_set('vector', [0.8126, 0.2935, 0.8042, 0.2935, 0.8042, 0.2935, 0.8126, 0.2935, 0.2739, 0.9521, 0.2739, 0.7261, 0.5, 0.7261, 0.5, 0.9521, 0.05068, 0.5, 0.05068, 0.2767, 0.2739, 0.2767, 0.2739, 0.5, 0.8489, 0.9996, 0.7512, 0.9996, 0.7512, 0.6674, 0.8489, 0.6674, -11.33, -14.1, -14.93, -14.1, -14.93, 14.11, -11.33, 14.11, 0.7261, 0.05068, 0.7261, 0.2767, 0.5, 0.2767, 0.5, 0.05068, 0.2739, 0.5, 0.2739, 0.7261, 0.05068, 0.7261, 0.05068, 0.5, 0.5, 0.5, 0.5, 0.7261, 0.2739, 0.7261, 0.2739, 0.5, 0.3493, 0.9996, 0.2488, 0.9996, 0.2488, 0.6674, 0.3493, 0.6674, 0.2739, 0.7261, 0.2739, 0.9521, 0.05068, 0.9521, 0.05068, 0.7261, 0.3493, 0.3326, 0.2488, 0.3326, 0.2488, 0.000447, 0.3493, 0.000447, 0.5, 0.7261, 0.5, 0.5, 0.7261, 0.5, 0.7261, 0.7261, 0.2739, 0.2767, 0.2739, 0.05068, 0.5, 0.05068, 0.5, 0.2767, 0.7261, 0.7261, 0.7261, 0.9521, 0.5, 0.9521, 0.5, 0.7261, 0.7261, 0.9521, 0.7261, 0.7261, 0.9493, 0.7261, 0.9493, 0.9521, 0.5, 0.2767, 0.5, 0.5, 0.2739, 0.5, 0.2739, 0.2767, 0.2739, 0.05068, 0.2739, 0.2767, 0.05068, 0.2767, 0.05068, 0.05068, 0.9996, 0.6786, 0.9996, 0.9996, 0.000447, 0.9996, 0.000447, 0.6786, 0.7428, 0.2712, 0.754, 0.26, 0.754, 0.2712, 0.5698, 0.6619, 0.5698, 0.6647, 0.5754, 0.6674, 0.5781, 0.6674, 0.5754, 0.6674, 0.5698, 0.6619, 0.5781, 0.6619, 0.5754, 0.6674, 0.5726, 0.6647, 0.5698, 0.6619, 0.08975, 0.913, 0.08975, 0.86, 0.1372, 0.86, 0.1372, 0.8991, 0.7428, 0.2684, 0.7428, 0.26, 0.754, 0.26, 0.1512, 0.6674, 0.05068, 0.6674, 0.05068, 0.3326, 0.1512, 0.3326, 0.5726, 0.6674, 0.5726, 0.6674, 0.5754, 0.6674, 0.5754, 0.6674, 0.5726, 0.6674, 0.5726, 0.6674, 0.2098, 0.7958, 0.2349, 0.8489, 0.2349, 0.8489, 0.2098, 0.7958, 0.06185, 0.000447, 0.06185, 0.000447, 0.05068, 0.4079, 0.05068, 0.4079, 0.5754, 0.6674, 0.5698, 0.6619, 0.5698, 0.6619, 0.5698, 0.6619, 0.5698, 0.6619, 0.5754, 0.6674, 0.5726, 0.6647, 0.5726, 0.6647, 0.5754, 0.6674, 0.5754, 0.6674, 0.5726, 0.6647, 0.5726, 0.6647, 0.8935, 0.98, 0.9996, 0.9633, 0.9996, 0.9633, 0.8935, 0.98, 0.5754, 0.6674, 0.5726, 0.6674, 0.5726, 0.6674, 0.5726, 0.6674, 0.5726, 0.6674, 0.5754, 0.6674, 0.5726, 0.6674, 0.5726, 0.6674, 0.5754, 0.6674, 0.5754, 0.6674, 0.5726, 0.6674, 0.5726, 0.6674, 0.7428, 0.2712, 0.7428, 0.2712, 0.754, 0.26, 0.754, 0.2712, 0.7428, 0.2712, 0.7428, 0.2712, 0.5698, 0.6647, 0.5698, 0.6619, 0.5698, 0.6619, 0.5726, 0.6674, 0.5726, 0.6674, 0.5726, 0.6674, 0.5726, 0.6674, 0.5726, 0.6674, 0.5726, 0.6674, 0.5726, 0.6674, 0.5726, 0.6674, 0.5726, 0.6674, 0.5726, 0.6674, 0.5726, 0.6674, 0.5726, 0.6674, 0.5698, 0.6619, 0.5698, 0.6619, 0.5698, 0.6619, 0.5754, 0.6674, 0.5726, 0.6674, 0.5726, 0.6647, 0.5726, 0.6647, 0.5726, 0.6674, 0.5754, 0.6674, 0.5781, 0.6674, 0.5754, 0.6674, 0.5754, 0.6674, 0.5781, 0.6674, 0.5754, 0.6674, 0.5754, 0.6674, 0.000447, 0.000447, 0.86, 0.000447, 0.86, 0.07301, 0.000447, 0.07301, 0.5726, 0.6674, 0.5754, 0.6674, 0.5754, 0.6674, 0.5754, 0.6674, 0.5754, 0.6674, 0.5726, 0.6674, 0.7428, 0.2712, 0.7428, 0.2684, 0.754, 0.26, 0.754, 0.2712, 0.7428, 0.2684, 0.7428, 0.2712, 0.5698, 0.6647, 0.5726, 0.6647, 0.5754, 0.6674, 0.5726, 0.6647, 0.5698, 0.6647, 0.5698, 0.6619, 0.5698, 0.6619, 0.5698, 0.6619, 0.5698, 0.6619, 0.5698, 0.6619, 0.5698, 0.6619, 0.5698, 0.6619, 0.5726, 0.6674, 0.5726, 0.6674, 0.5726, 0.6674, 0.5726, 0.6674, 0.5726, 0.6674, 0.5726, 0.6674, 0.5698, 0.6619, 0.5698, 0.6619, 0.5698, 0.6619, 0.5698, 0.6619, 0.5698, 0.6619, 0.5698, 0.6619, 0.5279, 0.6563, 0.5223, 0.6563, 0.5223, 0.6563, 0.5279, 0.6563, 0.08417, 0.6284, 0.02277, 0.5642, 0.02277, 0.5642, 0.08417, 0.6284, 0.9996, 0.9633, 0.9996, 0.8489, 0.9996, 0.000447, 0.9996, 0.9633, 0.9996, 0.000447, 0.9996, 0.4777, 0.9996, 0.9633, 0.9996, 0.4777, 0.9996, 0.000447, 0.9996, 0.9633, 0.9996, 0.000447, 0.9996, 0.8489, 0.9996, 0.5447, 0.9996, 0.000447, 0.9996, 0.000447, 0.8042, 0.2935, 0.8126, 0.2935, 0.8126, 0.2935, 0.8042, 0.2935, 0.06185, 0.000447, 0.06185, 0.000447, 0.9996, 0.000447, 0.9996, 0.000447, 0.05068, 0.9996, -0.04979, 0.9996, -0.04979, 0.6674, 0.05068, 0.6674, 0.000447, 0.003238, 0.86, 0.003238, 0.86, 0.6312, 0.000447, 0.6312, 0.5949, 0.9996, 0.5949, 0.9996, 0.7512, 0.9912, 0.7512, 0.9912, 0.2488, 0.9716, 0.2488, 0.9716, 0.26, 0.9828, 0.26, 0.9828, 0.02836, 0.4777, 0.0144, 0.5056, 0.0144, 0.5056, 0.2349, 0.8489, 0.2349, 0.8489, 0.2488, 0.9019, 0.2488, 0.9019, 0.9996, 0.9633, 0.9996, 0.9633, 0.8935, 0.98, 0.8935, 0.98, 0.05068, 0.9996, -0.04979, 0.9996, -0.04979, 0.6674, 0.05068, 0.6674, 0.9996, 0.9633, 0.9996, 0.9633, 0.9996, 0.4777, 0.000447, 0.6312, 0.86, 0.6312, 0.86, 0.6981, 0.000447, 0.6981, 0.4498, 0.6674, 0.5502, 0.6674, 0.5502, 0.9996, 0.4498, 0.9996, 0.7512, 0.9912, 0.5949, 0.9996, 0.5949, 0.9996, 0.7512, 0.9912, 0.8935, 0.98, 0.7512, 0.9912, 0.7512, 0.9912, 0.8935, 0.98, 0.04231, 0.4526, 0.0144, 0.5056, 0.04231, 0.4526, 0.4498, 0.6674, 0.5502, 0.6674, 0.5502, 0.9996, 0.4498, 0.9996, 0.04231, 0.4526, 0.04231, 0.4526, 0.0144, 0.5056, 0.4498, 0.6674, 0.5502, 0.6674, 0.5502, 0.9996, 0.4498, 0.9996, 0.7512, 0.9912, 0.7512, 0.9912, 0.8935, 0.98, 0.8935, 0.98, 0.8656, 0.000447, 0.9996, 0.000447, 0.9996, 0.687, 0.8656, 0.687, 0.5949, 0.9996, 0.5949, 0.9996, 0.4219, 0.9968, 0.4219, 0.9968, 0.006029, 0.5447, 0.006029, 0.5447, 0.02277, 0.5642, 0.02277, 0.5642, 0.05068, 0.9996, -0.04979, 0.9996, -0.04979, 0.6674, 0.05068, 0.6674, 0.2488, 0.9493, 0.2488, 0.9716, 0.2488, 0.9716, 0.2488, 0.9493, 0.9996, 0.9633, 0.9996, 0.4777, 0.9996, 0.9633, 0.08417, 0.6284, 0.1595, 0.7177, 0.1595, 0.7177, 0.08417, 0.6284, 0.2907, 0.9912, 0.2907, 0.9912, 0.4219, 0.9968, 0.4219, 0.9968, 0.2488, 0.9019, 0.2349, 0.8489, 0.2349, 0.8489, 0.2488, 0.9019, 0.05068, 0.4079, 0.06185, 0.000447, 0.06185, 0.000447, 0.05068, 0.4079, 0.5502, 0.9996, 0.4498, 0.9996, 0.4498, 0.6674, 0.5502, 0.6674, 0.000447, 0.6758, 0.9996, 0.6758, 0.9996, 0.6786, 0.000447, 0.6786, 0.04231, 0.4526, 0.02836, 0.4777, 0.0144, 0.5056, 0.0144, 0.5056, 0.02836, 0.4777, 0.04231, 0.4526, 0.26, 0.9828, 0.2907, 0.9912, 0.2907, 0.9912, 0.26, 0.9828, 0.06185, 0.000447, 0.9996, 0.000447, 0.9996, 0.000447, 0.06185, 0.000447, 0.000447, 0.5307, 0.006029, 0.5447, 0.006029, 0.5447, 0.000447, 0.5307, 0.9996, 0.000447, 0.9996, 0.000447, 0.9996, 0.5447, 0.1595, 0.7177, 0.1595, 0.7177, 0.08417, 0.6284, 0.08417, 0.6284, 0.1595, 0.7177, 0.1595, 0.7177, 0.2098, 0.7958, 0.2098, 0.7958, 0.4219, 0.9968, 0.5949, 0.9996, 0.5949, 0.9996, 0.4219, 0.9968, 0.006029, 0.5447, 0.006029, 0.5447, 0.000447, 0.5307, 0.000447, 0.5307, 0.2488, 0.9716, 0.2488, 0.9716, 0.2488, 0.9493, 0.2488, 0.9493, 0.2488, 0.9019, 0.2488, 0.9493, 0.2488, 0.9493, 0.2488, 0.9019, 0.26, 0.9828, 0.2488, 0.9716, 0.2488, 0.9716, 0.26, 0.9828, 0.5223, 0.6563, 0.5279, 0.6563, 0.5279, 0.6563, 0.5223, 0.6563, 0.0144, 0.5056, 0.0144, 0.5056, 0.02836, 0.4777, 0.0144, 0.5056, 0.0144, 0.5056, 0.000447, 0.5307, 0.000447, 0.5307, 0.9996, 0.8489, 0.9996, 0.5447, 0.9996, 0.000447, 0.9996, 0.000447, 0.9996, 0.5447, 0.9996, 0.8489, 0.1623, 0.9019, 0.08975, 0.8712, 0.08975, 0.8461, 0.1623, 0.8461, 0.05068, 0.6674, -0.04979, 0.6674, -0.04979, 0.3326, 0.05068, 0.3326, 0.03673, 0.5726, -0.05537, 0.2879, 1.053, 0.0144, 0.1567, 0.8712, 0.1539, 0.9102, 0.1065, 0.9158, 0.3493, 0.3326, 0.4498, 0.3326, 0.4498, 0.6674, 0.3493, 0.6674, 0.1623, 0.9019, 0.08975, 0.8935, 0.08975, 0.8712, 0.6507, 0.9996, 0.5502, 0.9996, 0.5502, 0.6674, 0.6507, 0.6674, 0.05905, 0.9996, 1.164, 0.2879, 1.072, 0.5726, 0.08417, 0.8991, 0.08417, 0.86, 0.1316, 0.86, 0.08138, 0.913, 0.1316, 0.86, 0.1316, 0.913, 0.14, 0.9158, 0.1232, 0.9186, 0.1065, 0.9158, 0.14, 0.9158, 0.1232, 0.9186, 0.1065, 0.9158, 0.08975, 0.913, 0.1372, 0.9019, 0.14, 0.9102, 0.08138, 0.9102, 0.08417, 0.9019, 0.1316, 0.86, 0.1623, 0.9019, 0.1065, 0.9158, 0.08975, 0.8935, 0.1539, 0.9102, 0.14, 0.9158, 0.1065, 0.9158, 0.1623, 0.9019, 0.14, 0.9158, 0.1065, 0.9158, 0.08417, 0.9019, 0.1567, 0.8461, 0.1065, 0.9158, 0.08138, 0.913, 0.08138, 0.9102, 0.1316, 0.86, 0.1567, 0.8712, 0.1567, 0.8935, 0.1539, 0.9102, 0.1065, 0.9158, 0.08975, 0.9102, 0.08975, 0.8935, 0.09813, 0.8265, 0.03673, 0.5726, 1.053, 0.0144, 0.05905, 0.9996, 1.072, 0.5726, 1.011, 0.8265, 0.08417, 0.9019, 0.1065, 0.9158, 0.09254, 0.9075, 0.1623, 0.9019, 0.1512, 0.9075, 0.14, 0.9158, 0.1567, 0.8461, 0.1567, 0.8712, 0.1065, 0.9158, 0.08975, 0.913, 0.1372, 0.8991, 0.1372, 0.9019, 0.08417, 0.9019, 0.08417, 0.8991, 0.1316, 0.86, 0.1539, 0.9102, 0.1512, 0.913, 0.14, 0.9158, 0.1065, 0.9158, 0.09533, 0.913, 0.08975, 0.9102, -0.05537, 0.2879, -0.1251, 0.0758, 1.053, 0.0144, 0.05905, 0.9996, 1.237, 0.0758, 1.164, 0.2879, 0.1567, 0.8935, 0.1567, 0.9047, 0.1539, 0.9102, 0.08975, 0.9102, 0.08975, 0.9047, 0.08975, 0.8935, 0.08138, 0.9102, 0.08417, 0.9075, 0.08417, 0.9019, -0.1251, 0.0758, -0.1475, 0.0144, 1.053, 0.0144, 0.05905, 0.9996, 1.259, 0.0144, 1.237, 0.0758, 0.9493, 0.6674, 0.8489, 0.6674, 0.8489, 0.3326, 0.9493, 0.3326, 0.1372, 0.9019, 0.14, 0.9075, 0.14, 0.9102, 0.8489, 0.9996, 0.8963, 0.9996, 0.4665, 0.9996, 0.6507, 0.9996, 0.5698, 0.6619, 0.5754, 0.6674, 0.5781, 0.6674, 0.5781, 0.6619, 0.1512, 0.3326, 0.2488, 0.3326, 0.2488, 0.6674, 0.1512, 0.6674, 0.4498, 0.3326, 0.3493, 0.3326, 0.3493, 0.000447, 0.4498, 0.000447, 0.3493, 0.6674, 0.2488, 0.6674, 0.2488, 0.3326, 0.3493, 0.3326, 0.3493, 0.6674, 0.2488, 0.6674, 0.2488, 0.3326, 0.3493, 0.3326, 0.5502, 0.3326, 0.6507, 0.3326, 0.6507, 0.6674, 0.5502, 0.6674, 0.05068, 0.000447, 0.1512, 0.000447, 0.1512, 0.3326, 0.05068, 0.3326, 0.9493, 0.6674, 0.8489, 0.6674, 0.8489, 0.3326, 0.9493, 0.3326, 0.1512, 0.6674, 0.05068, 0.6674, 0.05068, 0.3326, 0.1512, 0.3326, 0.5502, 0.3326, 0.6507, 0.3326, 0.6507, 0.6674, 0.5502, 0.6674, 0.2488, 0.6674, 0.1512, 0.6674, 0.1512, 0.3326, 0.2488, 0.3326, 0.05068, 0.000447, 0.1512, 0.000447, 0.1512, 0.3326, 0.05068, 0.3326, 0.8489, 0.3326, 0.9493, 0.3326, 0.9493, 0.6674, 0.8489, 0.6674, 0.9493, 0.05068, 0.9493, 0.2767, 0.7261, 0.2767, 0.7261, 0.05068, 0.5502, 0.3326, 0.4498, 0.3326, 0.4498, 0.000447, 0.5502, 0.000447, 0.6507, 0.3326, 0.7512, 0.3326, 0.7512, 0.6674, 0.6507, 0.6674, 0.8489, 0.6674, 0.7512, 0.6674, 0.7512, 0.3326, 0.8489, 0.3326, 0.62, 0.6674, 0.62, 0.6674, 0.62, 0.6674, 0.62, 0.6674, 0.6172, 0.6674, 0.6172, 0.6674, 0.6172, 0.6647, 0.6172, 0.6647, 0.8489, 0.6674, 0.7512, 0.6674, 0.7512, 0.3326, 0.8489, 0.3326, 0.6228, 0.6647, 0.6228, 0.6674, 0.6228, 0.6674, 0.6228, 0.6647, 0.2488, 0.6674, 0.1512, 0.6674, 0.1512, 0.3326, 0.2488, 0.3326, -0.04979, 0.000447, 0.05068, 0.000447, 0.05068, 0.3326, -0.04979, 0.3326, 0.62, 0.6647, 0.6172, 0.6647, 0.62, 0.6647, 0.62, 0.6647, 0.7512, 0.6674, 0.6507, 0.6674, 0.6507, 0.3326, 0.7512, 0.3326, 0.2488, 0.3326, 0.1512, 0.3326, 0.1512, 0.000447, 0.2488, 0.000447, 0.62, 0.6674, 0.62, 0.6674, 0.6228, 0.6674, 0.6228, 0.6674, 0.6507, 0.3326, 0.5502, 0.3326, 0.5502, 0.000447, 0.6507, 0.000447, 0.7512, 0.3326, 0.6507, 0.3326, 0.6507, 0.000447, 0.7512, 0.000447, 0.05068, 0.6674, -0.04979, 0.6674, -0.04979, 0.3326, 0.05068, 0.3326, 0.6507, 0.6674, 0.5502, 0.6674, 0.5502, 0.3326, 0.6507, 0.3326, 0.08417, 0.9019, 0.05905, 0.9996, 1.011, 0.8265, 0.1567, 0.8461, 0.3493, 0.6674, 0.2488, 0.6674, 0.2488, 0.3326, 0.3493, 0.3326, 0.3493, 0.3326, 0.2488, 0.3326, 0.2488, 0.000447, 0.3493, 0.000447, 0.2488, 0.3326, 0.1512, 0.3326, 0.1512, 0.000447, 0.2488, 0.000447, 0.62, 0.6647, 0.6228, 0.6647, 0.6228, 0.6647, 0.62, 0.6647, 0.9493, 0.3326, 0.8489, 0.3326, 0.8489, 0.000447, 0.9493, 0.000447, 0.5502, 0.6674, 0.4498, 0.6674, 0.4498, 0.3326, 0.5502, 0.3326, 0.7512, 0.000447, 0.8489, 0.000447, 0.8489, 0.3326, 0.7512, 0.3326, -7.733, -14.1, -11.33, -14.1, -11.33, 14.11, -7.733, 14.11, -11.33, -14.1, -7.733, -14.1, -7.733, 14.11, -11.33, 14.11, 0.7512, 0.9996, 0.6507, 0.9996, 0.6507, 0.6674, 0.7512, 0.6674, -16.42, 14.11, -14.93, 14.11, -14.93, -14.1, -16.42, -14.1, 0.3493, 0.3326, 0.4498, 0.3326, 0.4498, 0.6674, 0.3493, 0.6674, 0.7512, 0.000447, 0.8489, 0.000447, 0.8489, 0.3326, 0.7512, 0.3326, 1.053, 0.0144, 1.053, 0.9996, 0.1288, 0.9996, 0.09813, 0.8265, 0.08975, 0.913, 0.14, 0.9102, 1.259, 0.0144, 0.05905, 0.9996, 0.5502, 0.6674, 0.4498, 0.6674, 0.4498, 0.3326, 0.5502, 0.3326, 0.3493, 0.3326, 0.4498, 0.3326, 0.4498, 0.6674, 0.3493, 0.6674, 0.3493, 0.6674, 0.2488, 0.6674, 0.2488, 0.3326, 0.3493, 0.3326, 0.7512, 0.6674, 0.6507, 0.6674, 0.6507, 0.3326, 0.7512, 0.3326, 0.5502, 0.6674, 0.4498, 0.6674, 0.4498, 0.3326, 0.5502, 0.3326, 0.05068, 0.6674, -0.04979, 0.6674, -0.04979, 0.3326, 0.05068, 0.3326, 0.05068, 0.3326, 0.1512, 0.3326, 0.1512, 0.6674, 0.05068, 0.6674, 0.6172, 0.6647, 0.6172, 0.6647, 0.62, 0.6647, 0.6172, 0.6647, 0.7512, 0.3326, 0.8489, 0.3326, 0.8489, 0.6674, 0.7512, 0.6674, 0.05068, 0.6674, -0.04979, 0.6674, -0.04979, 0.3326, 0.05068, 0.3326, 0.1512, 0.6674, 0.05068, 0.6674, 0.05068, 0.3326, 0.1512, 0.3326, 0.7512, 0.3326, 0.8489, 0.3326, 0.8489, 0.6674, 0.7512, 0.6674, 0.5502, 0.6674, 0.4498, 0.6674, 0.4498, 0.3326, 0.5502, 0.3326, 0.754, 0.2712, 0.754, 0.26, 0.7428, 0.26, 0.7428, 0.2684, 0.9493, 0.5, 0.9493, 0.7261, 0.7261, 0.7261, 0.7261, 0.5, 0.62, 0.6674, 0.6172, 0.6674, 0.6172, 0.6674, 0.62, 0.6674, 0.3493, 0.3326, 0.4498, 0.3326, 0.4498, 0.6674, 0.3493, 0.6674, 0.7512, 0.6674, 0.6507, 0.6674, 0.6507, 0.3326, 0.7512, 0.3326, -6.243, 14.11, -7.733, 14.11, -7.733, -14.1, -6.243, -14.1, -14.93, -14.1, -11.33, -14.1, -11.33, 14.11, -14.93, 14.11, 0.3493, 0.6674, 0.4498, 0.6674, 0.4498, 0.9996, 0.3493, 0.9996, 0.8489, 0.6674, 0.9493, 0.6674, 0.9493, 0.9996, 0.8489, 0.9996, 0.6814, 0.9996, 0.8489, 0.9996, 0.9493, 0.9996, 0.2098, 0.7958, 0.1595, 0.7177, 0.1595, 0.7177, 0.2098, 0.7958, 0.05068, 0.6674, 0.1512, 0.6674, 0.1512, 0.9996, 0.05068, 0.9996, 0.6814, 0.9996, 0.8489, 0.9996, 0.9493, 0.9996, 0.5279, 0.6563, 0.5279, 0.6563, 0.5223, 0.6563, 0.5223, 0.6563, 0.7261, 0.5, 0.7261, 0.2767, 0.9493, 0.2767, 0.9493, 0.5, 0.05068, 0.6674, 0.1512, 0.6674, 0.1512, 0.9996, 0.05068, 0.9996, 0.09533, 0.9996, 0.6507, 0.9996, 0.6814, 0.9996, -14.93, 14.11, -16.42, 14.11, -16.42, -14.1, -14.93, -14.1, 0.5502, 0.6674, 0.6507, 0.6674, 0.6507, 0.9996, 0.5502, 0.9996, 0.09533, 0.9996, 0.6507, 0.9996, 0.6814, 0.9996, 0.1512, 0.6674, 0.2488, 0.6674, 0.2488, 0.9996, 0.1512, 0.9996, 0.5502, 0.6674, 0.6507, 0.6674, 0.6507, 0.9996, 0.5502, 0.9996, 0.2349, 0.9996, 0.09533, 0.9996, 0.6814, 0.9996, 0.8489, 0.9996, 0.7512, 0.9996, 0.7512, 0.6674, 0.8489, 0.6674, 0.2488, 0.6674, 0.3493, 0.6674, 0.3493, 0.9996, 0.2488, 0.9996, 0.6814, 0.9996, 0.6507, 0.9996, 0.7512, 0.9996, 0.8489, 0.6674, 0.9493, 0.6674, 0.9493, 0.9996, 0.8489, 0.9996, 0.2349, 0.9996, 0.09533, 0.9996, 0.6814, 0.9996, 0.1512, 0.6674, 0.2488, 0.6674, 0.2488, 0.9996, 0.1512, 0.9996, 0.2488, 0.6674, 0.3493, 0.6674, 0.3493, 0.9996, 0.2488, 0.9996, 0.6814, 0.9996, 0.6507, 0.9996, 0.7512, 0.9996, 0.09533, 0.9996, 0.09533, 0.9996, 0.6814, 0.9996, 0.02277, 0.5642, 0.006029, 0.5447, 0.006029, 0.5447, 0.02277, 0.5642, 0.8963, 0.9996, 0.7149, 0.9996, 0.6814, 0.9996, 0.7149, 0.9996, 0.4665, 0.9996, 0.6814, 0.9996, 0.6814, 0.9996, 0.9493, 0.9996, 0.8963, 0.9996, 0.4665, 0.9996, 0.2349, 0.9996, 0.6814, 0.9996, 0.8489, 0.6674, 0.9493, 0.6674, 0.9493, 0.9996, 0.8489, 0.9996, 0.6814, 0.9996, 0.7512, 0.9996, 0.8489, 0.9996, 0.09533, 0.9996, 0.09533, 0.9996, 0.6814, 0.9996, 0.2907, 0.9912, 0.2907, 0.9912, 0.26, 0.9828, 0.26, 0.9828, 0.8963, 0.9996, 0.7149, 0.9996, 0.6814, 0.9996, 0.7149, 0.9996, 0.4665, 0.9996, 0.6814, 0.9996, 0.6814, 0.9996, 0.9493, 0.9996, 0.8963, 0.9996, 0.4665, 0.9996, 0.2349, 0.9996, 0.6814, 0.9996, 0.7512, 0.9996, 0.6507, 0.9996, 0.6507, 0.6674, 0.7512, 0.6674, 0.6814, 0.9996, 0.7512, 0.9996, 0.8489, 0.9996, 0.8489, 0.5, 0.7986, 0.6758, 0.7009, 0.6479, 0.7512, 0.5, 0.7986, 0.9996, 0.7009, 0.8237, 0.7986, 0.6758, 0.8991, 0.8237, 0.6507, 0.5, 0.7009, 0.3242, 0.7512, 0.5, 0.7009, 0.6479, 0.7512, 0.5, 0.7009, 0.3242, 0.7986, 0.3521, 0.2014, 0.1763, 0.2991, 0.3242, 0.2014, 0.3521, 0.2488, 0.5, 0.2014, 0.3521, 0.2991, 0.3242, 0.3493, 0.5, 0.4498, 0.5, 0.5, 0.6479, 0.3995, 0.6758, 0.7009, 0.8237, 0.7009, 0.6479, 0.7986, 0.6758, -0.1, 0.8237, -0.1, 0.6479, 0.000447, 0.6758, 0.1009, 0.8237, 0.5, 0.000447, 0.6005, 0.1763, 0.5, 0.3242, 0.3995, 0.1763, 0.6005, 0.6758, 0.7009, 0.8237, 0.5, 0.8237, 0.5, 0.6479, 0.8963, 0.9996, 0.4665, 0.9996, 0.6507, 0.9996, 0.8489, 0.9996, 0.1512, 0.3326, 0.2488, 0.3326, 0.2488, 0.6674, 0.1512, 0.6674, 0.7009, 0.3242, 0.6005, 0.1763, 0.7986, 0.1763, 0.7986, 0.3521, 0.3995, 0.1763, 0.3995, 0.3521, 0.2991, 0.3242, 0.1009, 0.000447, 0.2014, 0.1763, 0.000447, 0.1763, 0.3995, 0.1763, 0.5, 0.3242, 0.3995, 0.3521, 0.4498, 0.5, 0.3995, 0.6758, 0.2991, 0.6479, 0.3493, 0.5, 0.5, 0.5, 0.5, 0.2767, 0.7261, 0.2767, 0.7261, 0.5, 0.8991, 0.6479, 0.8489, 0.5, 0.9493, 0.5, 0.5, 0.3242, 0.6005, 0.3521, 0.5502, 0.5, 0.4498, 0.5, 0.1512, 0.6674, 0.2488, 0.6674, 0.2488, 0.9996, 0.1512, 0.9996, 0.6507, 0.3326, 0.5502, 0.3326, 0.5502, 0.000447, 0.6507, 0.000447, 0.6507, 0.5, 0.7009, 0.6479, 0.6005, 0.6758, 0.5502, 0.5, 0.3995, 0.9996, 0.2991, 0.8237, 0.5, 0.8237, 0.1009, 0.8237, 0.1009, 0.6479, 0.2014, 0.6758, 0.2991, 0.8237, 0.2014, 0.1763, 0.2014, 0.3521, 0.1009, 0.3242, 0.2991, 0.6479, 0.2488, 0.5, 0.3493, 0.5, 0.000447, 0.6758, -0.1, 0.6479, -0.04979, 0.5, 0.05068, 0.5, 0.05068, 0.5, 0.1009, 0.3242, 0.1512, 0.5, 0.1009, 0.6479, 0.6507, 0.9996, 0.5502, 0.9996, 0.5502, 0.6674, 0.6507, 0.6674, 0.4498, 0.9996, 0.3493, 0.9996, 0.3493, 0.6674, 0.4498, 0.6674, 0.6005, 0.3521, 0.6507, 0.5, 0.5502, 0.5, 0.2488, 0.5, 0.2014, 0.6758, 0.1009, 0.6479, 0.1512, 0.5, 0.2014, 0.9996, 0.1009, 0.8237, 0.2991, 0.8237, 0.2991, 0.000447, 0.3995, 0.1763, 0.2991, 0.3242, 0.2014, 0.1763, 0.4498, 0.5, 0.3995, 0.3521, 0.5, 0.3242, 0.3493, 0.6674, 0.4498, 0.6674, 0.4498, 0.9996, 0.3493, 0.9996, 0.7512, 0.6674, 0.8489, 0.6674, 0.8489, 0.9996, 0.7512, 0.9996, 0.05068, 0.6674, 0.1512, 0.6674, 0.1512, 0.9996, 0.05068, 0.9996, 0.8991, 0.3242, 0.9493, 0.5, 0.8489, 0.5, 0.7986, 0.3521, 0.6005, 0.9996, 0.5, 0.8237, 0.7009, 0.8237, 0.2991, 0.8237, 0.2991, 0.6479, 0.3995, 0.6758, 0.7986, 0.3521, 0.8489, 0.5, 0.7512, 0.5, 0.2991, 0.8237, 0.3995, 0.6758, 0.5, 0.6479, 0.5, 0.8237, 0.05068, 0.5, 0.000447, 0.3521, 0.1009, 0.3242, 0.6005, 0.1763, 0.6005, 0.3521, 0.5, 0.3242, 0.8489, 0.5, 0.8991, 0.6479, 0.7986, 0.6758, 0.8991, 0.8237, 0.7986, 0.6758, 0.8991, 0.6479, 0.05068, 0.5, 0.1009, 0.6479, 0.000447, 0.6758, 0.1009, 0.8237, 0.000447, 0.6758, 0.1009, 0.6479, 0.7009, 0.8237, 0.6005, 0.6758, 0.7009, 0.6479, 0.2014, 0.3521, 0.2488, 0.5, 0.1512, 0.5, 0.1512, 0.5, 0.1009, 0.3242, 0.2014, 0.3521, 0.000447, 0.3521, 0.05068, 0.5, -0.04979, 0.5, -0.04979, 0.5, -0.1, 0.3242, 0.000447, 0.3521, 0.6005, 0.1763, 0.7009, 0.3242, 0.6005, 0.3521, 0.6507, 0.5, 0.6005, 0.3521, 0.7009, 0.3242, 0.5502, 0.5, 0.6005, 0.6758, 0.5, 0.6479, 0.5, 0.6479, 0.4498, 0.5, 0.5502, 0.5, 0.3995, 0.3521, 0.4498, 0.5, 0.3493, 0.5, 0.3493, 0.5, 0.2991, 0.3242, 0.3995, 0.3521, -0.1, 0.000447, 0.000447, 0.1763, -0.2005, 0.1763, 0.7009, 0.000447, 0.7986, 0.1763, 0.6005, 0.1763, 0.7986, 0.1763, 0.8991, 0.3242, 0.7986, 0.3521, 0.1009, 0.3242, 0.000447, 0.3521, 0.000447, 0.1763, 0.2014, 0.1763, 0.000447, 0.9996, -0.1, 0.8237, 0.1009, 0.8237, 0.2488, 0.5, 0.2991, 0.6479, 0.2014, 0.6758, 0.2991, 0.8237, 0.2014, 0.6758, 0.2991, 0.6479, 0.2488, 0.9996, 0.1512, 0.9996, 0.1512, 0.6674, 0.2488, 0.6674, 0.7512, 0.9996, 0.6507, 0.9996, 0.6507, 0.6674, 0.7512, 0.6674, 0.2907, 0.9912, 0.4219, 0.9968, 0.4219, 0.9968, 0.2907, 0.9912, 0.4498, 0.9996, 0.3493, 0.9996, 0.3493, 0.6674, 0.4498, 0.6674, 0.4665, 0.9996, 0.09533, 0.9996, 0.6507, 0.9996, 0.000447, 0.5307, 0.0144, 0.5056, 0.0144, 0.5056, 0.000447, 0.5307, 0.4665, 0.9996, 0.09533, 0.9996, 0.6507, 0.9996, 0.8489, 0.6674, 0.9493, 0.6674, 0.9493, 0.9996, 0.8489, 0.9996, 0.8489, 0.9996, 0.7512, 0.9996, 0.7512, 0.6674, 0.8489, 0.6674, 0.08417, 0.6284, 0.08417, 0.6284, 0.02277, 0.5642, 0.02277, 0.5642, 0.8963, 0.9996, 0.7149, 0.9996, 0.4665, 0.9996, 0.2488, 0.6674, 0.3493, 0.6674, 0.3493, 0.9996, 0.2488, 0.9996, 0.05068, 0.6674, 0.1512, 0.6674, 0.1512, 0.9996, 0.05068, 0.9996, 0.6674, 0.6702, 0.6591, 0.6702, 0.6591, 0.6702, 0.6674, 0.6702, 0.8963, 0.9996, 0.7149, 0.9996, 0.4665, 0.9996, 0.09533, 0.9996, 0.09533, 0.9996, 0.6507, 0.9996, 0.7512, 0.9996, 0.8489, 0.9996, 0.6507, 0.9996, 0.4665, 0.9996, 0.2349, 0.9996, 0.09533, 0.9996, 0.6507, 0.6674, 0.7512, 0.6674, 0.7512, 0.9996, 0.6507, 0.9996, 0.8489, 0.9996, 0.9493, 0.9996, 0.8963, 0.9996, 0.09533, 0.9996, 0.09533, 0.9996, 0.6507, 0.9996, 0.4665, 0.9996, 0.2349, 0.9996, 0.09533, 0.9996, 0.7512, 0.9996, 0.8489, 0.9996, 0.6507, 0.9996, 0.8489, 0.9996, 0.9493, 0.9996, 0.8963, 0.9996, 0.2349, 0.8489, 0.2349, 0.8489, 0.2098, 0.7958, 0.2098, 0.7958, 0.05068, 0.9996, -0.04979, 0.9996, -0.04979, 0.6674, 0.05068, 0.6674, 0.05068, 0.4079, 0.04231, 0.4526, 0.04231, 0.4526, 0.05068, 0.4079, -7.733, 14.11, -6.243, 14.11, -6.243, -14.1, -7.733, -14.1, 0.2488, 0.9493, 0.2488, 0.9493, 0.2488, 0.9019, 0.2488, 0.9019, 0.000447, 0.000447, 0.9996, 0.000447, 0.9996, 0.9996, 0.000447, 0.9996, 0.6228, 0.6702, 0.6228, 0.6647, 0.6228, 0.6647, 0.6228, 0.6702, 0.6172, 0.6702, 0.6228, 0.6674, 0.6256, 0.6619, 0.62, 0.6647, 0.62, 0.6647, 0.6256, 0.6619, 0.6228, 0.6702, 0.6228, 0.6647, 0.6172, 0.6619, 0.6172, 0.6647, 0.6172, 0.6674, 0.6172, 0.6647, 0.6172, 0.6619, 0.6256, 0.6619, 0.6172, 0.6702, 0.62, 0.6674, 0.6228, 0.6674, 0.6172, 0.6702, 0.6172, 0.6619, 0.6172, 0.6674, 0.04231, 0.4526, 0.04231, 0.4526, 0.05068, 0.4079, 0.05068, 0.4079, 0.6172, 0.6647, 0.6172, 0.6647, 0.6172, 0.6647, 0.6172, 0.6647, 0.7512, 0.3326, 0.6507, 0.3326, 0.6507, 0.000447, 0.7512, 0.000447, 0.05068, 0.3326, -0.04979, 0.3326, -0.04979, 0.000447, 0.05068, 0.000447, 0.4498, 0.3326, 0.3493, 0.3326, 0.3493, 0.000447, 0.4498, 0.000447, 0.62, 0.6647, 0.62, 0.6647, 0.62, 0.6647, 0.62, 0.6647, 0.6228, 0.6647, 0.6228, 0.6647, 0.6228, 0.6647, 0.6507, 0.6674, 0.5502, 0.6674, 0.5502, 0.3326, 0.6507, 0.3326, 0.9493, 0.6674, 0.8489, 0.6674, 0.8489, 0.3326, 0.9493, 0.3326, 0.6228, 0.6674, 0.6228, 0.6674, 0.6228, 0.6674, 0.6228, 0.6674, 0.000447, 0.1763, 0.000447, 0.3521, -0.1, 0.3242, -0.2005, 0.1763, 0.6228, 0.6647, 0.6228, 0.6647, 0.6228, 0.6647, 0.6228, 0.6647, 0.6228, 0.6674, 0.6228, 0.6674, 0.6228, 0.6674, 0.6228, 0.6674, 0.5502, 0.3326, 0.4498, 0.3326, 0.4498, 0.000447, 0.5502, 0.000447, 0.6172, 0.6674, 0.6172, 0.6674, 0.6172, 0.6674, 0.6172, 0.6702, 0.6172, 0.6674, 0.62, 0.6674, 0.9493, 0.3326, 0.8489, 0.3326, 0.8489, 0.000447, 0.9493, 0.000447, 0.6228, 0.6647, 0.6228, 0.6647, 0.6228, 0.6647, 0.6256, 0.6619, 0.6228, 0.6647, 0.6228, 0.6647, 0.6228, 0.6647, 0.6228, 0.6647, 0.6228, 0.6647, 0.6228, 0.6647, 0.6172, 0.6647, 0.6256, 0.6619, 0.62, 0.6647, 0.6172, 0.6702, 0.6228, 0.6674, 0.6228, 0.6674, 0.6256, 0.6619, 0.6228, 0.6647, 0.62, 0.6647, 0.6172, 0.6702, 0.62, 0.6674, 0.62, 0.6674, 0.6172, 0.6619, 0.6172, 0.6647, 0.6172, 0.6647, 0.6228, 0.6702, 0.6228, 0.6674, 0.6228, 0.6674, 0.6172, 0.6619, 0.6172, 0.6647, 0.6172, 0.6647, 0.6172, 0.6619, 0.6172, 0.6674, 0.6172, 0.6674, 0.6172, 0.6674, 0.6172, 0.6674, 0.6172, 0.6674, 0.6228, 0.6702, 0.6228, 0.6647, 0.6228, 0.6647, 0.6228, 0.6702, 0.6228, 0.6674, 0.6228, 0.6647, 0.000447, 0.000447, 0.9996, 0.000447, 0.9996, 0.9996, 0.000447, 0.9996])
me_rallyxm.materials.append(mat_01rallyxmmarquee)
me_rallyxm.materials.append(mat_02rallyxmscreen)
me_rallyxm.materials.append(mat_rallyxmbezel)
me_rallyxm.materials.append(mat_rallyxmcombo)
me_rallyxm.materials.append(mat_rallyxmyellowtrim)
me_rallyxm.materials.append(mat_rallyxmside)
me_rallyxm.materials.append(mat_rallyxmwhitebutton)
me_rallyxm.materials.append(mat_rallyxmsilver)
me_rallyxm.materials.append(mat_rallyxmred)
me_rallyxm.materials.append(mat_rallyxmblack)
me_rallyxm.use_remesh_fix_poles = True
me_rallyxm.use_remesh_preserve_attributes = False
me_rallyxm.update()

# ---- objects
ob_rallyxm = bpy.data.objects.new('rallyxm', me_rallyxm)

# ---- transforms, parenting, visibility, modifiers, constraints
ob_rallyxm.location = (0.3503, -0.6059, 1.055)
ob_rallyxm.rotation_euler = (1.571, 0.0, 0.0)
_m = ob_rallyxm.modifiers.new('Auto Smooth', 'NODES')
_m.node_group = ng_auto_smooth
_gi = [s.identifier for s in ng_auto_smooth.interface.items_tree if s.item_type == 'SOCKET' and s.in_out == 'INPUT']
_m[_gi[1]] = 1.047  # Angle
_m = ob_rallyxm.modifiers.new('WeightedNormal', 'WEIGHTED_NORMAL')
_m.keep_sharp = True

# ---- collection membership
scene.collection.objects.link(ob_rallyxm)

# ---- scene / render settings (as saved in the file)
scene.frame_start = 1; scene.frame_end = 250; scene.frame_set(1)
scene.render.engine = 'BLENDER_EEVEE_NEXT'
scene.cycles.use_denoising = False
scene.cycles.samples = 128
scene.cycles.sampling_pattern = 'TABULATED_SOBOL'
scene.cycles.use_adaptive_sampling = False
scene.cycles.use_light_tree = False
scene.view_settings.view_transform = 'Filmic'
bpy.context.view_layer.update()

# ---- added for rendering (the .blend has no active camera and no usable light): camera, sun
cam_auto = bpy.data.cameras.new('AutoCamera')
cam_auto.lens = 50.0
cam_auto.sensor_width = 36.0
cam_auto.clip_end = 1000.0
ob_auto_camera = bpy.data.objects.new('AutoCamera', cam_auto)
scene.collection.objects.link(ob_auto_camera)
ob_auto_camera.location = (2.19693, -2.68466, 2.37421)
ob_auto_camera.rotation_euler = (1.09748, -7.21219e-08, 0.694738)
scene.camera = ob_auto_camera
light_auto_sun = bpy.data.lights.new('AutoSun', 'SUN')
light_auto_sun.energy = 3.0
light_auto_sun.angle = 0.0523599
ob_auto_sun = bpy.data.objects.new('AutoSun', light_auto_sun)
scene.collection.objects.link(ob_auto_sun)
ob_auto_sun.rotation_euler = (0.872665, 0.174533, 0.523599)
bpy.context.view_layer.update()
